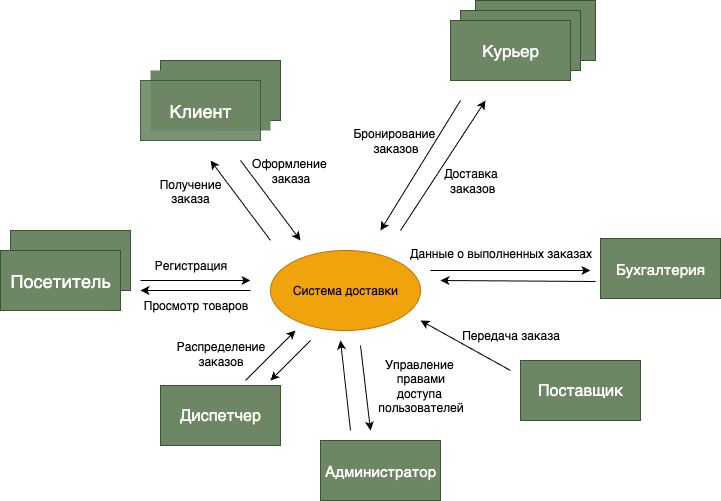

The diagram above was exported from draw.io. Its source (the exported page's mxGraphModel, read from the mxfile embedded in the PNG):
<mxGraphModel dx="706" dy="1031" grid="1" gridSize="10" guides="1" tooltips="1" connect="1" arrows="1" fold="1" page="1" pageScale="1" pageWidth="827" pageHeight="1169" math="0" shadow="0">
  <root>
    <mxCell id="0" />
    <mxCell id="1" parent="0" />
    <mxCell id="ZB2ueZnI4uzW2c81K4dd-11" value="" style="rounded=0;whiteSpace=wrap;html=1;fillColor=#6d8764;fontColor=#ffffff;strokeColor=#3A5431;" vertex="1" parent="1">
      <mxGeometry x="515" y="200" width="120" height="60" as="geometry" />
    </mxCell>
    <mxCell id="ZB2ueZnI4uzW2c81K4dd-10" value="" style="rounded=0;whiteSpace=wrap;html=1;fillColor=#6d8764;fontColor=#ffffff;strokeColor=#3A5431;" vertex="1" parent="1">
      <mxGeometry x="500" y="210" width="120" height="60" as="geometry" />
    </mxCell>
    <mxCell id="ZB2ueZnI4uzW2c81K4dd-6" value="" style="rounded=0;whiteSpace=wrap;html=1;fillColor=#6d8764;fontColor=#ffffff;strokeColor=#3A5431;" vertex="1" parent="1">
      <mxGeometry x="50" y="430" width="120" height="60" as="geometry" />
    </mxCell>
    <mxCell id="ZB2ueZnI4uzW2c81K4dd-4" value="" style="rounded=0;whiteSpace=wrap;html=1;fillColor=#6d8764;fontColor=#ffffff;strokeColor=#3A5431;" vertex="1" parent="1">
      <mxGeometry x="200" y="260" width="120" height="60" as="geometry" />
    </mxCell>
    <mxCell id="ZB2ueZnI4uzW2c81K4dd-2" value="" style="rounded=0;whiteSpace=wrap;html=1;fillColor=#6d8764;fontColor=#ffffff;strokeColor=none;strokeWidth=6;" vertex="1" parent="1">
      <mxGeometry x="190" y="270" width="120" height="60" as="geometry" />
    </mxCell>
    <mxCell id="nNbjXfI3ZRknWD9raVkl-1" value="Система доставки" style="ellipse;whiteSpace=wrap;html=1;fillStyle=auto;fillColor=light-dark(#F0A30A, #af9d9d);fontColor=#000000;strokeColor=light-dark(#BD7000, #0b0a0a);" parent="1" vertex="1">
      <mxGeometry x="310" y="450" width="150" height="80" as="geometry" />
    </mxCell>
    <mxCell id="ZB2ueZnI4uzW2c81K4dd-1" value="&lt;font style=&quot;font-size: 18px;&quot;&gt;Клиент&lt;/font&gt;" style="rounded=0;whiteSpace=wrap;html=1;fillColor=#6d8764;strokeColor=#3A5431;fontColor=#ffffff;opacity=90;" vertex="1" parent="1">
      <mxGeometry x="180" y="280" width="120" height="60" as="geometry" />
    </mxCell>
    <mxCell id="ZB2ueZnI4uzW2c81K4dd-3" style="edgeStyle=orthogonalEdgeStyle;rounded=0;orthogonalLoop=1;jettySize=auto;html=1;exitX=0.5;exitY=1;exitDx=0;exitDy=0;" edge="1" parent="1" source="ZB2ueZnI4uzW2c81K4dd-1" target="ZB2ueZnI4uzW2c81K4dd-1">
      <mxGeometry relative="1" as="geometry" />
    </mxCell>
    <mxCell id="ZB2ueZnI4uzW2c81K4dd-5" value="Посетитель" style="rounded=0;whiteSpace=wrap;html=1;fillColor=#6d8764;fontColor=#ffffff;strokeColor=#3A5431;fontSize=18;" vertex="1" parent="1">
      <mxGeometry x="40" y="450" width="120" height="60" as="geometry" />
    </mxCell>
    <mxCell id="ZB2ueZnI4uzW2c81K4dd-7" value="&lt;font style=&quot;font-size: 16px;&quot;&gt;Диспетчер&lt;/font&gt;" style="rounded=0;whiteSpace=wrap;html=1;fillColor=#6d8764;fontColor=#ffffff;strokeColor=#3A5431;" vertex="1" parent="1">
      <mxGeometry x="200" y="585" width="120" height="60" as="geometry" />
    </mxCell>
    <mxCell id="ZB2ueZnI4uzW2c81K4dd-8" value="&lt;font style=&quot;font-size: 15px;&quot;&gt;Администратор&lt;/font&gt;" style="rounded=0;whiteSpace=wrap;html=1;fillColor=#6d8764;fontColor=#ffffff;strokeColor=#3A5431;" vertex="1" parent="1">
      <mxGeometry x="360" y="640" width="120" height="60" as="geometry" />
    </mxCell>
    <mxCell id="ZB2ueZnI4uzW2c81K4dd-9" value="&lt;font style=&quot;font-size: 17px;&quot;&gt;Курьер&lt;/font&gt;" style="rounded=0;whiteSpace=wrap;html=1;fillColor=#6d8764;fontColor=#ffffff;strokeColor=#3A5431;" vertex="1" parent="1">
      <mxGeometry x="490" y="220" width="120" height="60" as="geometry" />
    </mxCell>
    <mxCell id="ZB2ueZnI4uzW2c81K4dd-12" value="&lt;font style=&quot;font-size: 15px;&quot;&gt;Бухгалтерия&lt;/font&gt;" style="rounded=0;whiteSpace=wrap;html=1;fillColor=#6d8764;fontColor=#ffffff;strokeColor=#3A5431;" vertex="1" parent="1">
      <mxGeometry x="640" y="438" width="120" height="60" as="geometry" />
    </mxCell>
    <mxCell id="ZB2ueZnI4uzW2c81K4dd-13" value="&lt;font style=&quot;font-size: 16px;&quot;&gt;Поставщик&lt;/font&gt;" style="rounded=0;whiteSpace=wrap;html=1;fillColor=#6d8764;fontColor=#ffffff;strokeColor=#3A5431;" vertex="1" parent="1">
      <mxGeometry x="560" y="560" width="120" height="60" as="geometry" />
    </mxCell>
    <mxCell id="ZB2ueZnI4uzW2c81K4dd-14" value="" style="endArrow=classic;html=1;rounded=0;" edge="1" parent="1">
      <mxGeometry width="50" height="50" relative="1" as="geometry">
        <mxPoint x="180" y="480" as="sourcePoint" />
        <mxPoint x="290" y="480" as="targetPoint" />
        <Array as="points">
          <mxPoint x="260" y="480" />
        </Array>
      </mxGeometry>
    </mxCell>
    <mxCell id="ZB2ueZnI4uzW2c81K4dd-15" value="Регистрация" style="text;html=1;align=center;verticalAlign=middle;resizable=0;points=[];autosize=1;strokeColor=none;fillColor=none;" vertex="1" parent="1">
      <mxGeometry x="180" y="450" width="100" height="30" as="geometry" />
    </mxCell>
    <mxCell id="ZB2ueZnI4uzW2c81K4dd-16" value="" style="endArrow=classic;html=1;rounded=0;" edge="1" parent="1">
      <mxGeometry width="50" height="50" relative="1" as="geometry">
        <mxPoint x="290" y="490" as="sourcePoint" />
        <mxPoint x="180" y="490" as="targetPoint" />
      </mxGeometry>
    </mxCell>
    <mxCell id="ZB2ueZnI4uzW2c81K4dd-17" value="Просмотр товаров" style="text;html=1;align=center;verticalAlign=middle;resizable=0;points=[];autosize=1;strokeColor=none;fillColor=none;" vertex="1" parent="1">
      <mxGeometry x="170" y="490" width="130" height="30" as="geometry" />
    </mxCell>
    <mxCell id="ZB2ueZnI4uzW2c81K4dd-18" value="" style="endArrow=classic;html=1;rounded=0;" edge="1" parent="1">
      <mxGeometry width="50" height="50" relative="1" as="geometry">
        <mxPoint x="280" y="360" as="sourcePoint" />
        <mxPoint x="340" y="440" as="targetPoint" />
      </mxGeometry>
    </mxCell>
    <mxCell id="ZB2ueZnI4uzW2c81K4dd-19" value="" style="endArrow=classic;html=1;rounded=0;" edge="1" parent="1">
      <mxGeometry width="50" height="50" relative="1" as="geometry">
        <mxPoint x="310" y="440" as="sourcePoint" />
        <mxPoint x="250" y="360" as="targetPoint" />
        <Array as="points">
          <mxPoint x="280" y="400" />
        </Array>
      </mxGeometry>
    </mxCell>
    <mxCell id="ZB2ueZnI4uzW2c81K4dd-22" value="Оформление&amp;nbsp;&lt;div&gt;заказа&lt;/div&gt;" style="text;html=1;align=center;verticalAlign=middle;resizable=0;points=[];autosize=1;strokeColor=none;fillColor=none;" vertex="1" parent="1">
      <mxGeometry x="280" y="350" width="100" height="40" as="geometry" />
    </mxCell>
    <mxCell id="ZB2ueZnI4uzW2c81K4dd-23" value="Получение&lt;br&gt;заказа" style="text;whiteSpace=wrap;html=1;align=center;" vertex="1" parent="1">
      <mxGeometry x="175" y="370" width="110" height="50" as="geometry" />
    </mxCell>
    <mxCell id="ZB2ueZnI4uzW2c81K4dd-24" value="" style="endArrow=classic;html=1;rounded=0;" edge="1" parent="1">
      <mxGeometry width="50" height="50" relative="1" as="geometry">
        <mxPoint x="285" y="580" as="sourcePoint" />
        <mxPoint x="335" y="530" as="targetPoint" />
      </mxGeometry>
    </mxCell>
    <mxCell id="ZB2ueZnI4uzW2c81K4dd-25" value="" style="endArrow=classic;html=1;rounded=0;" edge="1" parent="1">
      <mxGeometry width="50" height="50" relative="1" as="geometry">
        <mxPoint x="350" y="540" as="sourcePoint" />
        <mxPoint x="310" y="580" as="targetPoint" />
      </mxGeometry>
    </mxCell>
    <mxCell id="ZB2ueZnI4uzW2c81K4dd-26" value="Распределение&lt;div&gt;заказов&lt;/div&gt;" style="text;html=1;align=center;verticalAlign=middle;resizable=0;points=[];autosize=1;strokeColor=none;fillColor=none;" vertex="1" parent="1">
      <mxGeometry x="205" y="533" width="110" height="40" as="geometry" />
    </mxCell>
    <mxCell id="ZB2ueZnI4uzW2c81K4dd-27" value="" style="endArrow=classic;html=1;rounded=0;" edge="1" parent="1">
      <mxGeometry width="50" height="50" relative="1" as="geometry">
        <mxPoint x="400" y="545" as="sourcePoint" />
        <mxPoint x="410" y="630" as="targetPoint" />
      </mxGeometry>
    </mxCell>
    <mxCell id="ZB2ueZnI4uzW2c81K4dd-28" value="" style="endArrow=classic;html=1;rounded=0;" edge="1" parent="1">
      <mxGeometry width="50" height="50" relative="1" as="geometry">
        <mxPoint x="390" y="630" as="sourcePoint" />
        <mxPoint x="380" y="540" as="targetPoint" />
      </mxGeometry>
    </mxCell>
    <mxCell id="ZB2ueZnI4uzW2c81K4dd-29" value="Управление&amp;nbsp;&lt;div&gt;правами&lt;div&gt;доступа&amp;nbsp;&lt;/div&gt;&lt;div&gt;пользователей&lt;/div&gt;&lt;/div&gt;" style="text;html=1;align=center;verticalAlign=middle;resizable=0;points=[];autosize=1;strokeColor=none;fillColor=none;" vertex="1" parent="1">
      <mxGeometry x="405" y="550" width="110" height="70" as="geometry" />
    </mxCell>
    <mxCell id="ZB2ueZnI4uzW2c81K4dd-30" value="" style="endArrow=classic;html=1;rounded=0;" edge="1" parent="1">
      <mxGeometry width="50" height="50" relative="1" as="geometry">
        <mxPoint x="550" y="570" as="sourcePoint" />
        <mxPoint x="460" y="520" as="targetPoint" />
      </mxGeometry>
    </mxCell>
    <mxCell id="ZB2ueZnI4uzW2c81K4dd-31" value="Передача заказа" style="text;html=1;align=center;verticalAlign=middle;resizable=0;points=[];autosize=1;strokeColor=none;fillColor=none;" vertex="1" parent="1">
      <mxGeometry x="490" y="520" width="120" height="30" as="geometry" />
    </mxCell>
    <mxCell id="ZB2ueZnI4uzW2c81K4dd-32" value="" style="endArrow=classic;html=1;rounded=0;" edge="1" parent="1">
      <mxGeometry width="50" height="50" relative="1" as="geometry">
        <mxPoint x="470" y="470" as="sourcePoint" />
        <mxPoint x="630" y="470" as="targetPoint" />
      </mxGeometry>
    </mxCell>
    <mxCell id="ZB2ueZnI4uzW2c81K4dd-35" value="" style="endArrow=classic;html=1;rounded=0;" edge="1" parent="1">
      <mxGeometry width="50" height="50" relative="1" as="geometry">
        <mxPoint x="635" y="481" as="sourcePoint" />
        <mxPoint x="480" y="480" as="targetPoint" />
      </mxGeometry>
    </mxCell>
    <mxCell id="ZB2ueZnI4uzW2c81K4dd-36" value="Данные о выполненных заказах" style="text;html=1;align=center;verticalAlign=middle;resizable=0;points=[];autosize=1;strokeColor=none;fillColor=none;" vertex="1" parent="1">
      <mxGeometry x="435" y="438" width="210" height="30" as="geometry" />
    </mxCell>
    <mxCell id="ZB2ueZnI4uzW2c81K4dd-37" value="" style="endArrow=classic;html=1;rounded=0;" edge="1" parent="1">
      <mxGeometry width="50" height="50" relative="1" as="geometry">
        <mxPoint x="500" y="300" as="sourcePoint" />
        <mxPoint x="420" y="430" as="targetPoint" />
      </mxGeometry>
    </mxCell>
    <mxCell id="ZB2ueZnI4uzW2c81K4dd-38" value="" style="endArrow=classic;html=1;rounded=0;" edge="1" parent="1">
      <mxGeometry width="50" height="50" relative="1" as="geometry">
        <mxPoint x="440" y="430" as="sourcePoint" />
        <mxPoint x="525" y="300" as="targetPoint" />
      </mxGeometry>
    </mxCell>
    <mxCell id="ZB2ueZnI4uzW2c81K4dd-39" value="Бронирование&amp;nbsp;&lt;div&gt;заказов&lt;/div&gt;" style="text;html=1;align=center;verticalAlign=middle;resizable=0;points=[];autosize=1;strokeColor=none;fillColor=none;" vertex="1" parent="1">
      <mxGeometry x="380" y="320" width="110" height="40" as="geometry" />
    </mxCell>
    <mxCell id="ZB2ueZnI4uzW2c81K4dd-40" value="Доставка&lt;div&gt;&amp;nbsp;заказов&lt;/div&gt;" style="text;html=1;align=center;verticalAlign=middle;resizable=0;points=[];autosize=1;strokeColor=none;fillColor=none;" vertex="1" parent="1">
      <mxGeometry x="470" y="360" width="80" height="40" as="geometry" />
    </mxCell>
  </root>
</mxGraphModel>